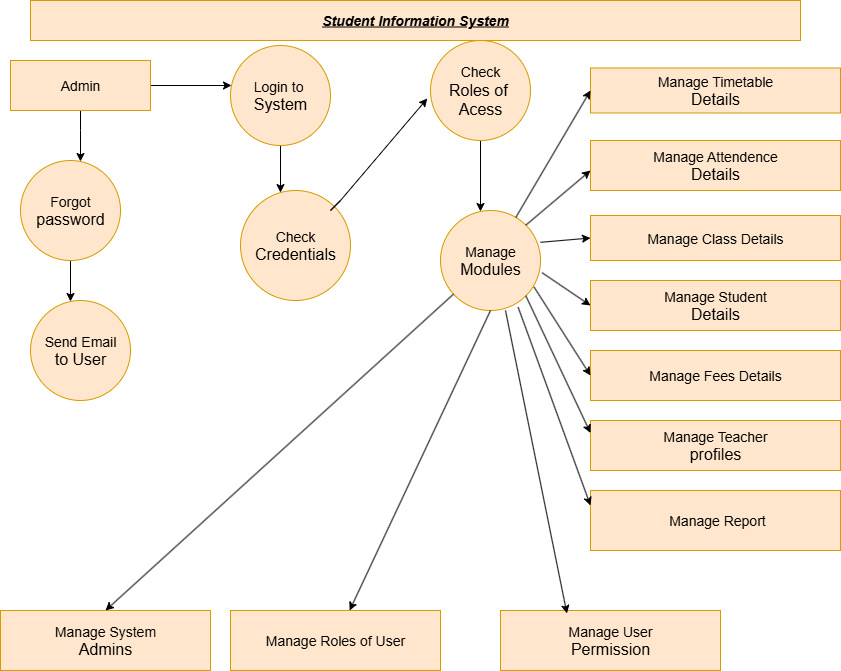

The diagram above was exported from draw.io. Its source (the exported page's mxGraphModel, read from the mxfile embedded in the PNG):
<mxGraphModel dx="1042" dy="510" grid="1" gridSize="10" guides="1" tooltips="1" connect="1" arrows="1" fold="1" page="1" pageScale="1" pageWidth="850" pageHeight="1100" math="0" shadow="0">
  <root>
    <mxCell id="0" />
    <mxCell id="1" parent="0" />
    <mxCell id="vO3fwdA1TvqugVM1j4Au-1" value="&lt;b&gt;&lt;i&gt;&lt;u&gt;&lt;font style=&quot;font-size: 14px;&quot;&gt;Student Information System&lt;/font&gt;&lt;/u&gt;&lt;/i&gt;&lt;/b&gt;" style="rounded=0;whiteSpace=wrap;html=1;fillColor=#ffe6cc;strokeColor=#d79b00;" parent="1" vertex="1">
      <mxGeometry x="40" y="20" width="770" height="40" as="geometry" />
    </mxCell>
    <mxCell id="vO3fwdA1TvqugVM1j4Au-27" value="" style="edgeStyle=orthogonalEdgeStyle;rounded=0;orthogonalLoop=1;jettySize=auto;html=1;" parent="1" source="vO3fwdA1TvqugVM1j4Au-2" target="vO3fwdA1TvqugVM1j4Au-14" edge="1">
      <mxGeometry relative="1" as="geometry">
        <Array as="points">
          <mxPoint x="270" y="105" />
          <mxPoint x="270" y="105" />
        </Array>
      </mxGeometry>
    </mxCell>
    <mxCell id="vO3fwdA1TvqugVM1j4Au-30" value="" style="edgeStyle=orthogonalEdgeStyle;rounded=0;orthogonalLoop=1;jettySize=auto;html=1;" parent="1" source="vO3fwdA1TvqugVM1j4Au-2" target="vO3fwdA1TvqugVM1j4Au-15" edge="1">
      <mxGeometry relative="1" as="geometry">
        <Array as="points">
          <mxPoint x="90" y="150" />
          <mxPoint x="90" y="150" />
        </Array>
      </mxGeometry>
    </mxCell>
    <mxCell id="vO3fwdA1TvqugVM1j4Au-2" value="&lt;font style=&quot;font-size: 14px;&quot;&gt;Admin&lt;/font&gt;" style="rounded=0;whiteSpace=wrap;html=1;fillColor=#ffe6cc;strokeColor=#d79b00;" parent="1" vertex="1">
      <mxGeometry x="20" y="80" width="140" height="50" as="geometry" />
    </mxCell>
    <mxCell id="vO3fwdA1TvqugVM1j4Au-28" value="" style="edgeStyle=orthogonalEdgeStyle;rounded=0;orthogonalLoop=1;jettySize=auto;html=1;" parent="1" source="vO3fwdA1TvqugVM1j4Au-14" target="vO3fwdA1TvqugVM1j4Au-18" edge="1">
      <mxGeometry relative="1" as="geometry">
        <Array as="points">
          <mxPoint x="290" y="210" />
          <mxPoint x="290" y="210" />
        </Array>
      </mxGeometry>
    </mxCell>
    <mxCell id="vO3fwdA1TvqugVM1j4Au-14" value="&lt;font style=&quot;font-size: 14px;&quot;&gt;Login to&amp;nbsp;&lt;/font&gt;&lt;div&gt;&lt;font size=&quot;3&quot;&gt;System&lt;/font&gt;&lt;/div&gt;" style="ellipse;whiteSpace=wrap;html=1;aspect=fixed;fillColor=#ffe6cc;strokeColor=#d79b00;" parent="1" vertex="1">
      <mxGeometry x="240" y="65" width="100" height="100" as="geometry" />
    </mxCell>
    <mxCell id="vO3fwdA1TvqugVM1j4Au-31" value="" style="edgeStyle=orthogonalEdgeStyle;rounded=0;orthogonalLoop=1;jettySize=auto;html=1;" parent="1" source="vO3fwdA1TvqugVM1j4Au-15" target="vO3fwdA1TvqugVM1j4Au-16" edge="1">
      <mxGeometry relative="1" as="geometry">
        <Array as="points">
          <mxPoint x="90" y="320" />
          <mxPoint x="90" y="320" />
        </Array>
      </mxGeometry>
    </mxCell>
    <mxCell id="vO3fwdA1TvqugVM1j4Au-15" value="&lt;font style=&quot;font-size: 14px;&quot;&gt;Forgot&lt;/font&gt;&lt;div&gt;&lt;font size=&quot;3&quot;&gt;password&lt;/font&gt;&lt;/div&gt;" style="ellipse;whiteSpace=wrap;html=1;aspect=fixed;fillColor=#ffe6cc;strokeColor=#d79b00;" parent="1" vertex="1">
      <mxGeometry x="30" y="180" width="100" height="100" as="geometry" />
    </mxCell>
    <mxCell id="vO3fwdA1TvqugVM1j4Au-16" value="&lt;font style=&quot;font-size: 14px;&quot;&gt;Send Email&lt;/font&gt;&lt;div&gt;&lt;font size=&quot;3&quot;&gt;to User&lt;/font&gt;&lt;/div&gt;" style="ellipse;whiteSpace=wrap;html=1;aspect=fixed;fillColor=#ffe6cc;strokeColor=#d79b00;" parent="1" vertex="1">
      <mxGeometry x="40" y="320" width="100" height="100" as="geometry" />
    </mxCell>
    <mxCell id="vO3fwdA1TvqugVM1j4Au-36" value="" style="edgeStyle=orthogonalEdgeStyle;rounded=0;orthogonalLoop=1;jettySize=auto;html=1;" parent="1" source="vO3fwdA1TvqugVM1j4Au-17" target="vO3fwdA1TvqugVM1j4Au-19" edge="1">
      <mxGeometry relative="1" as="geometry">
        <Array as="points">
          <mxPoint x="480" y="250" />
          <mxPoint x="480" y="250" />
        </Array>
      </mxGeometry>
    </mxCell>
    <mxCell id="vO3fwdA1TvqugVM1j4Au-17" value="&lt;font style=&quot;font-size: 14px;&quot;&gt;Check&lt;/font&gt;&lt;div&gt;&lt;font size=&quot;3&quot;&gt;Roles of&amp;nbsp;&lt;/font&gt;&lt;/div&gt;&lt;div&gt;&lt;font size=&quot;3&quot;&gt;Acess&lt;/font&gt;&lt;/div&gt;" style="ellipse;whiteSpace=wrap;html=1;aspect=fixed;fillColor=#ffe6cc;strokeColor=#d79b00;" parent="1" vertex="1">
      <mxGeometry x="440" y="60" width="100" height="100" as="geometry" />
    </mxCell>
    <mxCell id="vO3fwdA1TvqugVM1j4Au-18" value="&lt;font style=&quot;font-size: 14px;&quot;&gt;Check&lt;/font&gt;&lt;div&gt;&lt;font size=&quot;3&quot;&gt;Credentials&lt;/font&gt;&lt;/div&gt;" style="ellipse;whiteSpace=wrap;html=1;aspect=fixed;fillColor=#ffe6cc;strokeColor=#d79b00;" parent="1" vertex="1">
      <mxGeometry x="250" y="210" width="110" height="110" as="geometry" />
    </mxCell>
    <mxCell id="vO3fwdA1TvqugVM1j4Au-19" value="&lt;font style=&quot;font-size: 14px;&quot;&gt;Manage&lt;/font&gt;&lt;div&gt;&lt;font size=&quot;3&quot;&gt;Modules&lt;/font&gt;&lt;/div&gt;" style="ellipse;whiteSpace=wrap;html=1;aspect=fixed;fillColor=#ffe6cc;strokeColor=#d79b00;" parent="1" vertex="1">
      <mxGeometry x="450" y="230" width="100" height="100" as="geometry" />
    </mxCell>
    <mxCell id="vO3fwdA1TvqugVM1j4Au-20" value="&lt;font style=&quot;font-size: 14px;&quot;&gt;Manage Timetable&lt;/font&gt;&lt;div&gt;&lt;font size=&quot;3&quot;&gt;Details&lt;/font&gt;&lt;/div&gt;" style="rounded=0;whiteSpace=wrap;html=1;fillColor=#ffe6cc;strokeColor=#d79b00;" parent="1" vertex="1">
      <mxGeometry x="600" y="87.5" width="250" height="45" as="geometry" />
    </mxCell>
    <mxCell id="vO3fwdA1TvqugVM1j4Au-21" value="&lt;font style=&quot;font-size: 14px;&quot;&gt;Manage Attendence&lt;/font&gt;&lt;div&gt;&lt;font size=&quot;3&quot;&gt;Details&lt;/font&gt;&lt;/div&gt;" style="rounded=0;whiteSpace=wrap;html=1;fillColor=#ffe6cc;strokeColor=#d79b00;" parent="1" vertex="1">
      <mxGeometry x="600" y="160" width="250" height="50" as="geometry" />
    </mxCell>
    <mxCell id="vO3fwdA1TvqugVM1j4Au-22" value="&lt;font style=&quot;font-size: 14px;&quot;&gt;Manage Class Details&lt;/font&gt;" style="rounded=0;whiteSpace=wrap;html=1;fillColor=#ffe6cc;strokeColor=#d79b00;" parent="1" vertex="1">
      <mxGeometry x="600" y="235" width="250" height="45" as="geometry" />
    </mxCell>
    <mxCell id="vO3fwdA1TvqugVM1j4Au-23" value="&lt;font style=&quot;font-size: 14px;&quot;&gt;Manage Student&lt;/font&gt;&lt;div&gt;&lt;font size=&quot;3&quot;&gt;Details&lt;/font&gt;&lt;/div&gt;" style="rounded=0;whiteSpace=wrap;html=1;fillColor=#ffe6cc;strokeColor=#d79b00;" parent="1" vertex="1">
      <mxGeometry x="600" y="300" width="250" height="50" as="geometry" />
    </mxCell>
    <mxCell id="vO3fwdA1TvqugVM1j4Au-24" value="&lt;font style=&quot;font-size: 14px;&quot;&gt;Manage Fees Details&lt;/font&gt;" style="rounded=0;whiteSpace=wrap;html=1;fillColor=#ffe6cc;strokeColor=#d79b00;" parent="1" vertex="1">
      <mxGeometry x="600" y="370" width="250" height="50" as="geometry" />
    </mxCell>
    <mxCell id="vO3fwdA1TvqugVM1j4Au-25" value="&lt;font style=&quot;font-size: 14px;&quot;&gt;Manage Teacher&lt;/font&gt;&lt;div&gt;&lt;font size=&quot;3&quot;&gt;profiles&lt;/font&gt;&lt;/div&gt;" style="rounded=0;whiteSpace=wrap;html=1;fillColor=#ffe6cc;strokeColor=#d79b00;" parent="1" vertex="1">
      <mxGeometry x="600" y="440" width="250" height="50" as="geometry" />
    </mxCell>
    <mxCell id="vO3fwdA1TvqugVM1j4Au-26" value="&lt;font style=&quot;font-size: 14px;&quot;&gt;&amp;nbsp;Manage Report&lt;/font&gt;" style="rounded=0;whiteSpace=wrap;html=1;fillColor=#ffe6cc;strokeColor=#d79b00;" parent="1" vertex="1">
      <mxGeometry x="600" y="510" width="250" height="60" as="geometry" />
    </mxCell>
    <mxCell id="vO3fwdA1TvqugVM1j4Au-38" value="&lt;font style=&quot;font-size: 14px;&quot;&gt;Manage System&lt;/font&gt;&lt;div&gt;&lt;font size=&quot;3&quot;&gt;Admins&lt;/font&gt;&lt;/div&gt;" style="rounded=0;whiteSpace=wrap;html=1;fillColor=#ffe6cc;strokeColor=#d79b00;" parent="1" vertex="1">
      <mxGeometry x="10" y="630" width="210" height="60" as="geometry" />
    </mxCell>
    <mxCell id="vO3fwdA1TvqugVM1j4Au-39" value="&lt;font style=&quot;font-size: 14px;&quot;&gt;Manage Roles of User&lt;/font&gt;" style="rounded=0;whiteSpace=wrap;html=1;fillColor=#ffe6cc;strokeColor=#d79b00;" parent="1" vertex="1">
      <mxGeometry x="240" y="630" width="210" height="60" as="geometry" />
    </mxCell>
    <mxCell id="vO3fwdA1TvqugVM1j4Au-40" value="&lt;font style=&quot;font-size: 14px;&quot;&gt;Manage User&lt;/font&gt;&lt;div&gt;&lt;font size=&quot;3&quot;&gt;Permission&lt;/font&gt;&lt;/div&gt;" style="rounded=0;whiteSpace=wrap;html=1;fillColor=#ffe6cc;strokeColor=#d79b00;" parent="1" vertex="1">
      <mxGeometry x="510" y="630" width="220" height="60" as="geometry" />
    </mxCell>
    <mxCell id="vO3fwdA1TvqugVM1j4Au-41" value="" style="endArrow=classic;html=1;rounded=0;entryX=-0.032;entryY=0.58;entryDx=0;entryDy=0;entryPerimeter=0;" parent="1" target="vO3fwdA1TvqugVM1j4Au-17" edge="1">
      <mxGeometry width="50" height="50" relative="1" as="geometry">
        <mxPoint x="350" y="220" as="sourcePoint" />
        <mxPoint x="460" y="300" as="targetPoint" />
        <Array as="points">
          <mxPoint x="340" y="230" />
          <mxPoint x="350" y="220" />
        </Array>
      </mxGeometry>
    </mxCell>
    <mxCell id="vO3fwdA1TvqugVM1j4Au-42" value="" style="endArrow=classic;html=1;rounded=0;" parent="1" target="vO3fwdA1TvqugVM1j4Au-39" edge="1">
      <mxGeometry width="50" height="50" relative="1" as="geometry">
        <mxPoint x="500" y="330" as="sourcePoint" />
        <mxPoint x="460" y="300" as="targetPoint" />
        <Array as="points">
          <mxPoint x="500" y="330" />
        </Array>
      </mxGeometry>
    </mxCell>
    <mxCell id="vO3fwdA1TvqugVM1j4Au-43" value="" style="endArrow=classic;html=1;rounded=0;entryX=0.5;entryY=0;entryDx=0;entryDy=0;" parent="1" source="vO3fwdA1TvqugVM1j4Au-19" target="vO3fwdA1TvqugVM1j4Au-38" edge="1">
      <mxGeometry width="50" height="50" relative="1" as="geometry">
        <mxPoint x="410" y="480" as="sourcePoint" />
        <mxPoint x="460" y="430" as="targetPoint" />
      </mxGeometry>
    </mxCell>
    <mxCell id="vO3fwdA1TvqugVM1j4Au-45" value="" style="endArrow=classic;html=1;rounded=0;entryX=0;entryY=0.5;entryDx=0;entryDy=0;" parent="1" source="vO3fwdA1TvqugVM1j4Au-19" target="vO3fwdA1TvqugVM1j4Au-20" edge="1">
      <mxGeometry width="50" height="50" relative="1" as="geometry">
        <mxPoint x="540" y="120" as="sourcePoint" />
        <mxPoint x="390" y="270" as="targetPoint" />
      </mxGeometry>
    </mxCell>
    <mxCell id="vO3fwdA1TvqugVM1j4Au-47" value="" style="endArrow=classic;html=1;rounded=0;exitX=1;exitY=0.318;exitDx=0;exitDy=0;exitPerimeter=0;entryX=0;entryY=0.5;entryDx=0;entryDy=0;" parent="1" source="vO3fwdA1TvqugVM1j4Au-19" target="vO3fwdA1TvqugVM1j4Au-22" edge="1">
      <mxGeometry width="50" height="50" relative="1" as="geometry">
        <mxPoint x="570" y="320" as="sourcePoint" />
        <mxPoint x="390" y="430" as="targetPoint" />
        <Array as="points" />
      </mxGeometry>
    </mxCell>
    <mxCell id="vO3fwdA1TvqugVM1j4Au-48" value="" style="endArrow=classic;html=1;rounded=0;exitX=1.016;exitY=0.622;exitDx=0;exitDy=0;exitPerimeter=0;entryX=0;entryY=0.5;entryDx=0;entryDy=0;" parent="1" source="vO3fwdA1TvqugVM1j4Au-19" target="vO3fwdA1TvqugVM1j4Au-23" edge="1">
      <mxGeometry width="50" height="50" relative="1" as="geometry">
        <mxPoint x="340" y="480" as="sourcePoint" />
        <mxPoint x="390" y="430" as="targetPoint" />
      </mxGeometry>
    </mxCell>
    <mxCell id="vO3fwdA1TvqugVM1j4Au-49" value="" style="endArrow=classic;html=1;rounded=0;entryX=0;entryY=0.5;entryDx=0;entryDy=0;exitX=0.936;exitY=0.766;exitDx=0;exitDy=0;exitPerimeter=0;" parent="1" source="vO3fwdA1TvqugVM1j4Au-19" target="vO3fwdA1TvqugVM1j4Au-24" edge="1">
      <mxGeometry width="50" height="50" relative="1" as="geometry">
        <mxPoint x="530" y="350" as="sourcePoint" />
        <mxPoint x="390" y="434.64" as="targetPoint" />
        <Array as="points" />
      </mxGeometry>
    </mxCell>
    <mxCell id="vO3fwdA1TvqugVM1j4Au-50" value="" style="endArrow=classic;html=1;rounded=0;exitX=1;exitY=1;exitDx=0;exitDy=0;entryX=0;entryY=0.25;entryDx=0;entryDy=0;" parent="1" source="vO3fwdA1TvqugVM1j4Au-19" target="vO3fwdA1TvqugVM1j4Au-25" edge="1">
      <mxGeometry width="50" height="50" relative="1" as="geometry">
        <mxPoint x="530" y="340" as="sourcePoint" />
        <mxPoint x="390" y="430" as="targetPoint" />
      </mxGeometry>
    </mxCell>
    <mxCell id="vO3fwdA1TvqugVM1j4Au-54" value="" style="endArrow=classic;html=1;rounded=0;exitX=1;exitY=0;exitDx=0;exitDy=0;" parent="1" source="vO3fwdA1TvqugVM1j4Au-19" edge="1">
      <mxGeometry width="50" height="50" relative="1" as="geometry">
        <mxPoint x="480" y="280" as="sourcePoint" />
        <mxPoint x="600" y="190" as="targetPoint" />
        <Array as="points">
          <mxPoint x="600" y="190" />
        </Array>
      </mxGeometry>
    </mxCell>
    <mxCell id="vO3fwdA1TvqugVM1j4Au-55" value="" style="endArrow=classic;html=1;rounded=0;exitX=0.776;exitY=0.966;exitDx=0;exitDy=0;exitPerimeter=0;entryX=0;entryY=0.25;entryDx=0;entryDy=0;" parent="1" source="vO3fwdA1TvqugVM1j4Au-19" target="vO3fwdA1TvqugVM1j4Au-26" edge="1">
      <mxGeometry width="50" height="50" relative="1" as="geometry">
        <mxPoint x="490" y="450" as="sourcePoint" />
        <mxPoint x="540" y="400" as="targetPoint" />
      </mxGeometry>
    </mxCell>
    <mxCell id="BNeAOEfZhq7jwdY4RQS--1" value="" style="endArrow=classic;html=1;rounded=0;entryX=0.302;entryY=0.05;entryDx=0;entryDy=0;entryPerimeter=0;" edge="1" parent="1" target="vO3fwdA1TvqugVM1j4Au-40">
      <mxGeometry width="50" height="50" relative="1" as="geometry">
        <mxPoint x="515" y="330" as="sourcePoint" />
        <mxPoint x="570" y="620" as="targetPoint" />
      </mxGeometry>
    </mxCell>
  </root>
</mxGraphModel>